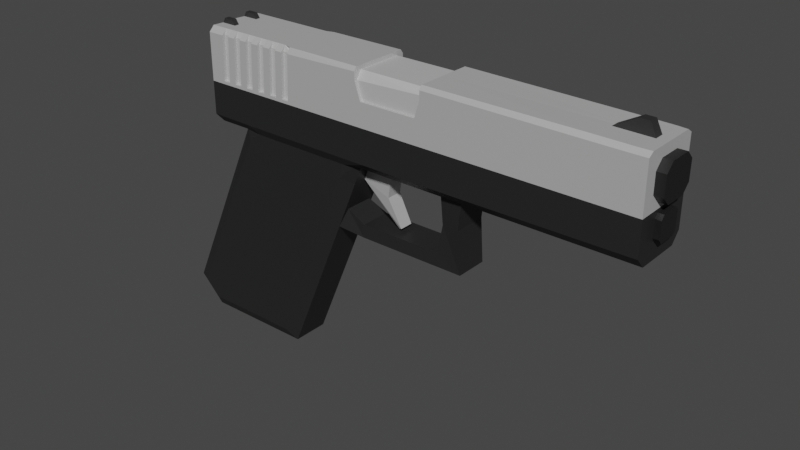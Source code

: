 # Source: Handgun.blend  (saved by Blender 2.93.21; exported with 4.5.12 LTS)
import bpy
from mathutils import Matrix  # noqa: F401  (used for matrix-valued properties, if any)

bpy.ops.wm.read_factory_settings(use_empty=True)
scene = bpy.context.scene
scene.name = 'Scene'

# ---- collections
col_collection = bpy.data.collections.new('Collection'); scene.collection.children.link(col_collection)

# ---- materials (node trees are filled in below, after node groups)
mat_top = bpy.data.materials.new('Top')
mat_top.use_transparent_shadow = False
mat_bottom = bpy.data.materials.new('Bottom')
mat_bottom.use_transparent_shadow = False
mat_barrel = bpy.data.materials.new('Barrel')
mat_barrel.use_transparent_shadow = False
mat_top_details = bpy.data.materials.new('Top Details')
mat_top_details.use_transparent_shadow = False
mat_ironsights = bpy.data.materials.new('Ironsights')
mat_ironsights.use_transparent_shadow = False

# ---- material node trees
mat_top.use_nodes = True; mat_top.node_tree.nodes.clear()
_N = mat_top.node_tree.nodes; _L = mat_top.node_tree.links
n0 = _N.new('ShaderNodeBsdfPrincipled'); n0.name = 'Principled BSDF'; n0.location = (10, 300)
n0.distribution = 'GGX'
n0.subsurface_method = 'BURLEY'
n0.inputs[0].default_value = (0.5926, 0.5926, 0.5926, 1.0)
n0.inputs[1].default_value = 0.3162
n0.inputs[3].default_value = 1.45
n0.inputs[27].default_value = (0.0, 0.0, 0.0, 1.0)
n0.inputs[28].default_value = 1.0
n1 = _N.new('ShaderNodeOutputMaterial'); n1.name = 'Material Output'; n1.location = (300, 300)
_L.new(n0.outputs[0], n1.inputs[0])
n1.is_active_output = True
mat_bottom.use_nodes = True; mat_bottom.node_tree.nodes.clear()
_N = mat_bottom.node_tree.nodes; _L = mat_bottom.node_tree.links
n0 = _N.new('ShaderNodeBsdfPrincipled'); n0.name = 'Principled BSDF'; n0.location = (10, 300)
n0.distribution = 'GGX'
n0.subsurface_method = 'BURLEY'
n0.inputs[0].default_value = (0.02365, 0.02365, 0.02365, 1.0)
n0.inputs[1].default_value = 0.2279
n0.inputs[3].default_value = 1.45
n0.inputs[27].default_value = (0.0, 0.0, 0.0, 1.0)
n0.inputs[28].default_value = 1.0
n1 = _N.new('ShaderNodeOutputMaterial'); n1.name = 'Material Output'; n1.location = (300, 300)
_L.new(n0.outputs[0], n1.inputs[0])
n1.is_active_output = True
mat_barrel.use_nodes = True; mat_barrel.node_tree.nodes.clear()
_N = mat_barrel.node_tree.nodes; _L = mat_barrel.node_tree.links
n0 = _N.new('ShaderNodeBsdfPrincipled'); n0.name = 'Principled BSDF'; n0.location = (10, 300)
n0.distribution = 'GGX'
n0.subsurface_method = 'BURLEY'
n0.inputs[0].default_value = (0.01885, 0.01885, 0.01885, 1.0)
n0.inputs[1].default_value = 0.375
n0.inputs[3].default_value = 1.45
n0.inputs[27].default_value = (0.0, 0.0, 0.0, 1.0)
n0.inputs[28].default_value = 1.0
n1 = _N.new('ShaderNodeOutputMaterial'); n1.name = 'Material Output'; n1.location = (300, 300)
_L.new(n0.outputs[0], n1.inputs[0])
n1.is_active_output = True
mat_top_details.use_nodes = True; mat_top_details.node_tree.nodes.clear()
_N = mat_top_details.node_tree.nodes; _L = mat_top_details.node_tree.links
n0 = _N.new('ShaderNodeBsdfPrincipled'); n0.name = 'Principled BSDF'; n0.location = (10, 300)
n0.distribution = 'GGX'
n0.subsurface_method = 'BURLEY'
n0.inputs[0].default_value = (0.4969, 0.4969, 0.4969, 1.0)
n0.inputs[3].default_value = 1.45
n0.inputs[27].default_value = (0.0, 0.0, 0.0, 1.0)
n0.inputs[28].default_value = 1.0
n1 = _N.new('ShaderNodeOutputMaterial'); n1.name = 'Material Output'; n1.location = (300, 300)
_L.new(n0.outputs[0], n1.inputs[0])
n1.is_active_output = True
mat_ironsights.use_nodes = True; mat_ironsights.node_tree.nodes.clear()
_N = mat_ironsights.node_tree.nodes; _L = mat_ironsights.node_tree.links
n0 = _N.new('ShaderNodeBsdfPrincipled'); n0.name = 'Principled BSDF'; n0.location = (10, 300)
n0.distribution = 'GGX'
n0.subsurface_method = 'BURLEY'
n0.inputs[0].default_value = (0.03968, 0.03968, 0.03968, 1.0)
n0.inputs[1].default_value = 0.4118
n0.inputs[3].default_value = 1.45
n0.inputs[27].default_value = (0.0, 0.0, 0.0, 1.0)
n0.inputs[28].default_value = 1.0
n1 = _N.new('ShaderNodeOutputMaterial'); n1.name = 'Material Output'; n1.location = (300, 300)
_L.new(n0.outputs[0], n1.inputs[0])
n1.is_active_output = True

# ---- world
world_world = bpy.data.worlds.new('World'); scene.world = world_world
world_world.use_nodes = True; world_world.node_tree.nodes.clear()
_N = world_world.node_tree.nodes; _L = world_world.node_tree.links
n0 = _N.new('ShaderNodeOutputWorld'); n0.name = 'World Output'; n0.location = (300, 300)
n1 = _N.new('ShaderNodeBackground'); n1.name = 'Background'; n1.location = (10, 300)
n1.inputs[0].default_value = (0.05088, 0.05088, 0.05088, 1.0)
_L.new(n1.outputs[0], n0.inputs[0])
n0.is_active_output = True
world_world.color = (0.05088, 0.05088, 0.05088)
world_world.use_sun_shadow = False
world_world.sun_shadow_jitter_overblur = 0.0

# ---- meshes
me_plane = bpy.data.meshes.new('Plane')
me_plane.from_pydata([(-0.9571, 0.4939, 5.173e-10), (-0.9571, 0.1414, 0.0), (0.6256, 0.1414, 0.0), (-0.7854, 0.4944, -1.116e-08), (-0.921, 0.4939, 5.173e-10), (-0.8663, 0.5388, -4.239e-09), (-0.8663, 0.539, -0.01627), (0.06763, 0.5008, 0.0), (0.6729, 0.5008, 0.0), (0.3611, 0.5008, 0.0), (0.6446, 0.5008, 0.0), (0.6163, 0.5008, 0.0), (0.5879, 0.5008, 0.0), (0.5596, 0.5008, 0.0), (0.5312, 0.5008, 0.0), (0.5029, 0.5008, 0.0), (0.4745, 0.5008, 0.0), (0.4462, 0.5008, 0.0), (0.4178, 0.5008, 0.0), (0.3895, 0.5008, 0.0), (0.759, 0.1784, 0.0), (-0.9571, 0.1793, 0.0), (0.4278, -0.6749, 0.0), (0.8532, -0.6749, 0.0), (0.9522, -0.5756, 0.0), (-0.2302, 0.1414, 0.0), (0.1652, -0.0446, 0.0), (-0.2425, 0.02718, 0.0), (-0.224, -0.07881, 0.0), (0.09047, -0.0797, 0.0), (-0.3194, 0.1414, 0.0), (0.1949, -0.116, 0.0), (0.09135, -0.1283, 0.0), (-0.3194, -0.1283, 0.0), (-0.307, 0.02895, 0.0), (-0.9571, 0.327, 0.0), (-0.9571, 0.4569, 0.0), (-0.9902, 0.4569, 1.348e-09), (-0.9892, 0.3265, 1.348e-09), (-0.9571, 0.2008, 0.0), (-0.9571, 0.2914, 8.4e-10), (-0.979, 0.2914, 2.189e-09), (-0.9785, 0.2008, 1.348e-09), (0.1179, 0.06899, 0.0), (-0.009254, 0.1414, 0.0), (0.006081, 0.03566, 0.0), (-0.04667, -0.06371, 0.0), (-0.0344, -0.06862, 0.0), (-0.9571, 0.4569, -0.1184), (-0.7854, 0.4947, -0.01627), (-0.1922, 0.454, -0.1184), (-0.173, 0.3913, -0.1184), (0.04505, 0.3913, -0.1184), (0.06763, 0.4561, -0.1184), (0.6806, 0.3136, -0.1184), (0.3972, 0.314, -0.1184), (0.3688, 0.314, -0.1184), (0.6523, 0.3136, -0.1184), (0.6239, 0.3137, -0.1184), (0.5956, 0.3137, -0.1184), (0.5672, 0.3138, -0.1184), (0.5389, 0.3138, -0.1184), (0.5105, 0.3138, -0.1184), (0.4822, 0.3139, -0.1184), (0.4538, 0.3139, -0.1184), (0.4255, 0.314, -0.1184), (-0.9571, 0.1793, -0.1184), (-0.9571, 0.3025, -0.1184), (-0.9571, 0.327, -0.1184), (-0.9571, 0.2008, -0.1184), (0.6806, 0.3136, -0.1065), (0.3972, 0.314, -0.1065), (0.3688, 0.314, -0.1065), (0.6523, 0.3136, -0.1065), (0.6239, 0.3137, -0.1065), (0.5956, 0.3137, -0.1065), (0.5672, 0.3138, -0.1065), (0.5389, 0.3138, -0.1065), (0.5105, 0.3138, -0.1065), (0.4822, 0.3139, -0.1065), (0.4538, 0.3139, -0.1065), (0.4255, 0.314, -0.1065), (-0.1922, 0.4863, -1.11e-16), (-0.1922, 0.454, -0.1077), (-0.173, 0.3913, -0.1077), (0.04505, 0.3913, -0.1077), (0.06763, 0.4561, -0.1077), (0.06763, 0.5008, -0.0174), (0.0832, 0.5008, 0.0), (0.06763, 0.4862, 0.0), (-0.1922, 0.5008, -0.0004054), (-0.307, 0.02895, -0.06336), (-0.3194, 0.1414, -0.06342), (-0.3194, -0.1283, -0.06105), (0.09135, -0.1283, -0.06088), (-0.2425, 0.02718, -0.0561), (-0.2302, 0.1414, -0.05502), (0.1652, -0.0446, -0.05425), (-0.224, -0.07881, -0.05862), (0.09047, -0.0797, -0.05902), (-0.0344, -0.06862, -0.02068), (0.1179, 0.06899, -0.02075), (-0.009254, 0.1414, -0.0317), (-0.04667, -0.06371, -0.02637), (0.006081, 0.03566, -0.02999), (0.08703, 0.1473, -0.0216), (0.6256, 0.1414, -0.06978), (0.08736, 0.1443, -0.06978), (0.2398, -0.09729, -0.1002), (0.1949, -0.116, -0.06978), (0.4278, -0.6749, -0.06978), (0.4602, -0.6263, -0.1002), (0.8532, -0.6749, -0.06978), (0.833, -0.6263, -0.1002), (0.9522, -0.5756, -0.06978), (0.8941, -0.5651, -0.1002), (0.1627, 0.08768, -0.1002), (0.1181, 0.0691, -0.06978), (0.1652, -0.0446, -0.06978), (0.21, -0.02591, -0.1002), (-0.9571, 0.4804, -0.1184), (-0.9571, 0.4939, -0.09798), (-0.921, 0.4804, -0.1184), (-0.921, 0.4944, -0.1009), (-0.1922, 0.5008, -0.1077), (-0.7854, 0.4962, -0.1021), (-0.8625, 0.4804, -0.1184), (0.3611, 0.5008, -0.1065), (0.362, 0.4804, -0.1184), (0.6738, 0.4804, -0.1184), (0.6729, 0.5008, -0.09798), (0.3903, 0.4804, -0.1184), (0.3895, 0.5008, -0.09798), (0.6446, 0.5008, -0.09798), (0.6454, 0.4804, -0.1184), (0.6171, 0.4804, -0.1184), (0.6163, 0.5008, -0.09798), (0.5879, 0.5008, -0.09798), (0.5887, 0.4804, -0.1184), (0.5604, 0.4804, -0.1184), (0.5596, 0.5008, -0.09798), (0.5312, 0.5008, -0.09798), (0.5321, 0.4804, -0.1184), (0.5037, 0.4804, -0.1184), (0.5029, 0.5008, -0.09798), (0.4745, 0.5008, -0.09798), (0.4754, 0.4804, -0.1184), (0.447, 0.4804, -0.1184), (0.4462, 0.5008, -0.09798), (0.4178, 0.5008, -0.09798), (0.4187, 0.4804, -0.1184), (0.3903, 0.4804, -0.1065), (0.362, 0.4804, -0.1065), (0.3611, 0.4919, -0.09611), (0.6738, 0.4804, -0.1065), (0.6454, 0.4804, -0.1065), (0.6171, 0.4804, -0.1065), (0.5887, 0.4804, -0.1065), (0.5604, 0.4804, -0.1065), (0.5321, 0.4804, -0.1065), (0.5037, 0.4804, -0.1065), (0.4754, 0.4804, -0.1065), (0.447, 0.4804, -0.1065), (0.4187, 0.4804, -0.1065), (-0.1922, 0.4657, -0.1077), (-0.1922, 0.4861, -0.08731), (-0.1922, 0.486, -0.1183), (0.06763, 0.4864, -0.08731), (0.06763, 0.4864, -0.1183), (0.06763, 0.5007, -0.1077), (-0.3194, 0.1414, -0.08439), (-0.3194, 0.1754, -0.1184), (-0.9571, 0.1414, -0.08439), (-0.009254, 0.1754, -0.1184), (-0.009254, 0.1414, -0.08439), (-0.2302, 0.1754, -0.1184), (-0.2302, 0.1414, -0.08439), (0.1403, 0.1429, -0.1002), (0.1034, 0.1434, -0.08445), (0.1534, 0.11, -0.1002), (0.03911, 0.1754, -0.1184), (0.07279, 0.1434, -0.08445), (-0.9004, 0.5387, -0.01627), (-0.9004, 0.5385, -4.22e-09), (-0.921, 0.494, -0.01781), (-0.99, 0.4272, -0.0714), (-0.9902, 0.4569, -0.04193), (-0.9892, 0.3265, -0.04131), (-0.9894, 0.3561, -0.07107), (-0.9571, 0.3566, -0.07138), (-0.9571, 0.327, -0.04183), (-0.9571, 0.327, -0.1011), (-0.9571, 0.4569, -0.04153), (-0.9571, 0.4272, -0.07121), (-0.9571, 0.4569, -0.1008), (-0.9785, 0.2008, -0.03427), (-0.9785, 0.2172, -0.04654), (-0.9789, 0.2768, -0.04654), (-0.979, 0.2914, -0.03415), (-0.9571, 0.2172, -0.04646), (-0.9571, 0.2008, -0.03448), (-0.9571, 0.2008, -0.06731), (-0.9571, 0.2914, -0.03253), (-0.9571, 0.2768, -0.04522), (-0.9571, 0.3025, -0.06548), (0.6105, 0.1414, -0.08356), (0.5719, 0.1762, -0.1184), (0.5376, 0.1441, -0.1002), (0.5867, 0.1097, -0.1002), (0.6394, 0.1414, -0.08356), (0.738, 0.5008, 0.0), (0.759, 0.4797, 0.0), (0.759, 0.1624, 0.0), (0.738, 0.1414, 0.0), (0.738, 0.1784, -0.1184), (0.759, 0.1784, -0.09458), (0.759, 0.4797, -0.08926), (0.738, 0.5008, -0.09798), (0.738, 0.4804, -0.1184), (0.759, 0.1624, -0.07939), (0.738, 0.1414, -0.08356), (0.738, 0.3029, -0.1184), (0.759, 0.301, 0.0), (0.759, 0.3013, -0.09463), (-0.9571, 0.3023, 5.828e-10), (0.6729, 0.5008, -0.04054), (0.6729, 0.5008, -0.05903), (0.7316, 0.5008, -0.0401), (0.7314, 0.5008, -0.05903), (0.7219, 0.5193, -0.05903), (0.7219, 0.5193, -0.04017), (0.6853, 0.5193, -0.05903), (0.6853, 0.5193, -0.04045)], [], [(212, 219, 215, 20), (5, 3, 49, 6), (86, 85, 84, 83, 164), (210, 227, 225, 8), (36, 37, 38, 35), (40, 41, 42, 39), (24, 114, 106, 2), (49, 125, 123, 184), (169, 167, 89, 87), (18, 149, 132, 19), (65, 81, 80, 64), (57, 73, 70, 54), (81, 65, 150, 163), (12, 137, 140, 13), (73, 57, 134, 155), (76, 158, 139, 60), (4, 184, 123, 121, 0), (28, 98, 95, 27), (29, 99, 98, 28), (53, 86, 168), (26, 97, 99, 29), (32, 94, 109, 31), (33, 93, 94, 32), (34, 91, 93, 33), (3, 90, 124, 125, 49), (30, 92, 91, 34), (48, 68, 191, 189, 193, 194), (38, 187, 190, 35), (193, 189, 188, 185), (135, 134, 57, 58), (69, 201, 199, 203, 204, 67), (139, 138, 59, 60), (176, 96, 92, 170), (39, 200, 201, 69, 66, 21), (217, 218, 129, 130), (25, 96, 176, 174, 102, 44), (143, 142, 61, 62), (203, 199, 196, 197), (195, 42, 41, 198, 197, 196), (118, 109, 97), (147, 146, 63, 64), (23, 112, 114, 24), (2, 106, 209, 220, 213), (44, 102, 104, 45), (43, 101, 117, 118, 97, 26), (131, 150, 65, 55), (45, 104, 103, 46), (105, 107, 117), (46, 103, 100, 47), (107, 105, 102, 174, 181), (47, 100, 101, 43), (117, 101, 105), (27, 95, 96, 25), (19, 132, 127, 9), (157, 156, 74, 75), (155, 154, 70, 73), (82, 165, 124, 90), (163, 162, 80, 81), (161, 160, 78, 79), (159, 158, 76, 77), (14, 141, 144, 15), (59, 75, 74, 58), (77, 61, 142, 159), (10, 133, 136, 11), (56, 72, 71, 55), (16, 145, 148, 17), (152, 151, 71, 72), (61, 77, 76, 60), (74, 156, 135, 58), (63, 79, 78, 62), (89, 7, 87), (51, 84, 85, 52), (4, 183, 182, 184), (52, 85, 86, 53), (50, 83, 84, 51), (71, 151, 131, 55), (167, 165, 82, 89), (87, 7, 88), (88, 7, 89), (164, 83, 50, 166), (96, 95, 91, 92), (95, 98, 93, 91), (98, 99, 94, 93), (94, 99, 97, 109), (22, 110, 112, 23), (21, 66, 172, 1), (100, 103, 104, 102, 101), (107, 178, 179, 116, 117), (101, 102, 105), (31, 109, 110, 22), (114, 115, 208, 205, 106), (66, 206, 207, 177, 180, 173, 175, 171), (109, 108, 111, 110), (110, 111, 113, 112), (112, 113, 115, 114), (177, 207, 208, 115, 113, 111, 108, 119, 116, 179), (117, 116, 119, 118), (118, 119, 108, 109), (107, 181, 178), (205, 209, 106), (80, 162, 147, 64), (78, 160, 143, 62), (70, 154, 129, 54), (75, 59, 138, 157), (79, 63, 146, 161), (72, 56, 128, 152), (164, 166, 124, 165), (167, 169, 168, 86), (123, 122, 120, 121), (124, 166, 126, 125), (125, 126, 122, 123), (127, 128, 168, 169), (133, 134, 135, 136), (137, 138, 139, 140), (141, 142, 143, 144), (145, 146, 147, 148), (149, 150, 131, 132), (132, 151, 152, 153), (130, 154, 155, 133), (136, 156, 157, 137), (140, 158, 159, 141), (144, 160, 161, 145), (148, 162, 163, 149), (167, 86, 164, 165), (177, 179, 178), (171, 170, 172, 66), (173, 174, 176, 175), (175, 176, 170, 171), (177, 178, 181, 180), (174, 173, 180, 181), (1, 172, 170, 92, 30), (183, 5, 6, 182), (184, 182, 6, 49), (40, 202, 198, 41), (35, 190, 191, 68, 67, 204, 224), (36, 192, 186, 37), (0, 121, 120, 48, 194, 192, 36), (189, 191, 190), (192, 194, 193), (187, 188, 189, 190), (185, 186, 192, 193), (37, 186, 185, 188, 187, 38), (199, 201, 200), (202, 204, 203), (195, 196, 199, 200), (197, 198, 202, 203), (42, 195, 200, 39), (206, 214, 220, 209), (205, 208, 207, 206), (209, 205, 206), (66, 69, 67, 221, 214, 206), (216, 218, 217), (215, 214, 221, 223), (210, 211, 216, 217, 228, 227), (219, 220, 214, 215), (220, 219, 212, 213), (20, 215, 223, 222), (130, 129, 154), (134, 133, 155), (157, 138, 137), (159, 142, 141), (146, 145, 161), (163, 150, 149), (127, 153, 152, 128), (156, 136, 135), (158, 140, 139), (160, 144, 143), (162, 148, 147), (132, 131, 151), (9, 127, 169, 87, 88), (127, 132, 153), (17, 148, 149, 18), (15, 144, 145, 16), (13, 140, 141, 14), (11, 136, 137, 12), (10, 8, 225, 226, 130, 133), (67, 68, 48, 120, 122, 126, 166, 50, 51, 52, 53, 168, 128, 56, 55, 65, 64, 63, 62, 61, 60, 59, 58, 57, 54, 129, 218, 221), (221, 218, 216, 223), (223, 216, 211, 222), (204, 202, 40, 224), (228, 217, 130, 226), (228, 229, 230, 227), (229, 231, 232, 230), (231, 226, 225, 232), (226, 231, 229, 228), (227, 230, 232, 225)])
me_plane.polygons.foreach_set('material_index', [1, 4, 3, 0, 0, 0, 1, 0, 0, 0, 0, 0, 0, 0, 0, 0, 0, 1, 1, 0, 1, 1, 1, 1, 0, 1, 0, 2, 2, 0, 1, 0, 1, 1, 0, 1, 0, 2, 2, 1, 0, 1, 1, 0, 1, 0, 0, 1, 0, 1, 0, 1, 1, 0, 3, 3, 0, 3, 3, 3, 0, 0, 0, 0, 0, 0, 3, 0, 0, 0, 0, 0, 4, 0, 0, 0, 3, 0, 0, 0, 1, 1, 1, 1, 1, 1, 0, 1, 0, 1, 1, 1, 1, 1, 1, 1, 1, 1, 1, 1, 0, 0, 0, 0, 0, 0, 0, 0, 0, 0, 0, 0, 0, 0, 0, 0, 0, 3, 3, 3, 3, 3, 3, 3, 1, 1, 1, 1, 1, 1, 1, 4, 4, 2, 0, 2, 0, 0, 0, 2, 2, 2, 1, 1, 2, 2, 2, 1, 1, 1, 1, 0, 1, 0, 1, 1, 1, 0, 0, 0, 0, 0, 0, 0, 0, 0, 0, 0, 0, 0, 0, 0, 0, 0, 0, 0, 0, 0, 0, 1, 0, 4, 4, 4, 4, 4])
_uv = me_plane.uv_layers.new(name='UVMap')
_uv.uv.foreach_set('vector', [0.8057, 0.5935, 0.8057, 0.5935, 0.8057, 0.6027, 0.8057, 0.6027, 0.1474, 0.7882, 0.1526, 0.7882, 0.1523, 0.7892, 0.1472, 0.7891, 0.5272, 0.7682, 0.5181, 0.7252, 0.4303, 0.7252, 0.4226, 0.7612, 0.4226, 0.7679, 0.7972, 0.7882, 0.7972, 0.7882, 0.7711, 0.7882, 0.7711, 0.7882, 0.1145, 0.7629, 0.1047, 0.7629, 0.1052, 0.6879, 0.1145, 0.6882, 0.1145, 0.6741, 0.1093, 0.6741, 0.1095, 0.6155, 0.1145, 0.6155, 0.8835, 0.1688, 0.8835, 0.1688, 0.752, 0.5814, 0.752, 0.5814, 0.1523, 0.7892, 0.151, 0.7944, 0.129, 0.7942, 0.129, 0.7892, 0.5272, 0.7882, 0.5272, 0.7815, 0.5272, 0.7882, 0.5272, 0.7882, 0.6683, 0.7882, 0.6683, 0.7882, 0.6569, 0.7882, 0.6569, 0.7882, 0.6714, 0.6807, 0.6714, 0.6807, 0.6828, 0.6806, 0.6828, 0.6806, 0.7627, 0.6805, 0.7627, 0.6805, 0.7741, 0.6805, 0.7741, 0.6805, 0.6714, 0.6807, 0.6714, 0.6807, 0.6686, 0.7764, 0.6686, 0.7764, 0.7368, 0.7882, 0.7368, 0.7882, 0.7254, 0.7882, 0.7254, 0.7882, 0.7627, 0.6805, 0.7627, 0.6805, 0.76, 0.7764, 0.76, 0.7764, 0.7285, 0.6805, 0.7257, 0.7764, 0.7257, 0.7764, 0.7285, 0.6805, 0.129, 0.7882, 0.129, 0.7882, 0.129, 0.7882, 0.1145, 0.7882, 0.1145, 0.7882, 0.4098, 0.4546, 0.4098, 0.4546, 0.4023, 0.5156, 0.4023, 0.5156, 0.5364, 0.4541, 0.5364, 0.4541, 0.4098, 0.4546, 0.4098, 0.4546, 0.5272, 0.7624, 0.5272, 0.7624, 0.5272, 0.7799, 0.5665, 0.4743, 0.5665, 0.4743, 0.5364, 0.4541, 0.5364, 0.4541, 0.5368, 0.4262, 0.5368, 0.4262, 0.5785, 0.4333, 0.5785, 0.4333, 0.3714, 0.4262, 0.3714, 0.4262, 0.5368, 0.4262, 0.5368, 0.4262, 0.3763, 0.5167, 0.3763, 0.5167, 0.3714, 0.4262, 0.3714, 0.4262, 0.1526, 0.7882, 0.4226, 0.7882, 0.4226, 0.7882, 0.1526, 0.7882, 0.1526, 0.7882, 0.3714, 0.5814, 0.3714, 0.5814, 0.3763, 0.5167, 0.3763, 0.5167, 0.1145, 0.7629, 0.1145, 0.6882, 0.1145, 0.6882, 0.1145, 0.7052, 0.1145, 0.7458, 0.1145, 0.7629, 0.1052, 0.6879, 0.1052, 0.6879, 0.1145, 0.6882, 0.1145, 0.6882, 0.1145, 0.7458, 0.1145, 0.7052, 0.1051, 0.7049, 0.1048, 0.7458, 0.7486, 0.7764, 0.76, 0.7764, 0.7627, 0.6805, 0.7513, 0.6805, 0.1145, 0.6155, 0.1145, 0.6155, 0.1145, 0.625, 0.1145, 0.6646, 0.1145, 0.6741, 0.1145, 0.6741, 0.7257, 0.7764, 0.7371, 0.7764, 0.7399, 0.6805, 0.7285, 0.6805, 0.4073, 0.5814, 0.4073, 0.5814, 0.3714, 0.5814, 0.3714, 0.5814, 0.1145, 0.6155, 0.1145, 0.6155, 0.1145, 0.6155, 0.1145, 0.6155, 0.1145, 0.6032, 0.1145, 0.6032, 0.7972, 0.7882, 0.7972, 0.7764, 0.7714, 0.7764, 0.7711, 0.7882, 0.4073, 0.5814, 0.4073, 0.5814, 0.4073, 0.5814, 0.4963, 0.5814, 0.4963, 0.5814, 0.4963, 0.5814, 0.7029, 0.7764, 0.7143, 0.7764, 0.7171, 0.6806, 0.7056, 0.6806, 0.1145, 0.6646, 0.1145, 0.625, 0.1095, 0.625, 0.1093, 0.6646, 0.1095, 0.6155, 0.1095, 0.6155, 0.1093, 0.6741, 0.1093, 0.6741, 0.1093, 0.6646, 0.1095, 0.625, 0.5665, 0.4743, 0.5785, 0.4333, 0.5665, 0.4743, 0.6801, 0.7764, 0.6915, 0.7764, 0.6942, 0.6806, 0.6828, 0.6806, 0.8437, 0.1116, 0.8437, 0.1116, 0.8835, 0.1688, 0.8835, 0.1688, 0.752, 0.5814, 0.752, 0.5814, 0.7576, 0.5814, 0.7972, 0.5814, 0.7972, 0.5814, 0.4963, 0.5814, 0.4963, 0.5814, 0.5024, 0.5205, 0.5024, 0.5205, 0.5475, 0.5397, 0.5475, 0.5397, 0.5475, 0.5397, 0.5665, 0.4743, 0.5665, 0.4743, 0.5665, 0.4743, 0.6572, 0.7764, 0.6686, 0.7764, 0.6714, 0.6807, 0.66, 0.6807, 0.5024, 0.5205, 0.5024, 0.5205, 0.4812, 0.4633, 0.4812, 0.4633, 0.5408, 0.5627, 0.5381, 0.572, 0.5506, 0.5288, 0.4812, 0.4633, 0.4812, 0.4633, 0.4861, 0.4605, 0.4861, 0.4605, 0.5381, 0.572, 0.5408, 0.5627, 0.4963, 0.5814, 0.4963, 0.5814, 0.5313, 0.5748, 0.4861, 0.4605, 0.4861, 0.4605, 0.5475, 0.5397, 0.5475, 0.5397, 0.5475, 0.5397, 0.5475, 0.5397, 0.5408, 0.5627, 0.4023, 0.5156, 0.4023, 0.5156, 0.4073, 0.5814, 0.4073, 0.5814, 0.6569, 0.7882, 0.6569, 0.7882, 0.6455, 0.7882, 0.6455, 0.7882, 0.7371, 0.7764, 0.7486, 0.7764, 0.7513, 0.6805, 0.7399, 0.6805, 0.76, 0.7764, 0.7714, 0.7764, 0.7741, 0.6805, 0.7627, 0.6805, 0.4226, 0.7882, 0.4226, 0.7813, 0.4226, 0.7881, 0.4226, 0.7882, 0.6686, 0.7764, 0.6801, 0.7764, 0.6828, 0.6806, 0.6714, 0.6807, 0.6915, 0.7764, 0.7029, 0.7764, 0.7056, 0.6806, 0.6942, 0.6806, 0.7143, 0.7764, 0.7257, 0.7764, 0.7285, 0.6805, 0.7171, 0.6806, 0.714, 0.7882, 0.714, 0.7882, 0.7026, 0.7882, 0.7026, 0.7882, 0.7399, 0.6805, 0.7399, 0.6805, 0.7513, 0.6805, 0.7513, 0.6805, 0.7171, 0.6806, 0.7171, 0.6806, 0.7143, 0.7764, 0.7143, 0.7764, 0.7596, 0.7882, 0.7596, 0.7882, 0.7482, 0.7882, 0.7482, 0.7882, 0.6486, 0.6807, 0.6486, 0.6807, 0.66, 0.6807, 0.66, 0.6807, 0.6911, 0.7882, 0.6911, 0.7882, 0.6797, 0.7882, 0.6797, 0.7882, 0.6458, 0.7764, 0.6572, 0.7764, 0.66, 0.6807, 0.6486, 0.6807, 0.7171, 0.6806, 0.7171, 0.6806, 0.7285, 0.6805, 0.7285, 0.6805, 0.7513, 0.6805, 0.7486, 0.7764, 0.7486, 0.7764, 0.7513, 0.6805, 0.6942, 0.6806, 0.6942, 0.6806, 0.7056, 0.6806, 0.7056, 0.6806, 0.5272, 0.7882, 0.5272, 0.7882, 0.5272, 0.7882, 0.4303, 0.7252, 0.4303, 0.7252, 0.5181, 0.7252, 0.5181, 0.7252, 0.129, 0.7882, 0.1337, 0.7882, 0.1336, 0.7891, 0.129, 0.7891, 0.5181, 0.7252, 0.5181, 0.7252, 0.5272, 0.7624, 0.5272, 0.7624, 0.4226, 0.7612, 0.4226, 0.7612, 0.4303, 0.7252, 0.4303, 0.7252, 0.66, 0.6807, 0.6572, 0.7764, 0.6572, 0.7764, 0.66, 0.6807, 0.5272, 0.7815, 0.4226, 0.7813, 0.4226, 0.7882, 0.5272, 0.7882, 0.5272, 0.7882, 0.5272, 0.7882, 0.5335, 0.7882, 0.5335, 0.7882, 0.5272, 0.7882, 0.5272, 0.7798, 0.4226, 0.7679, 0.4226, 0.7612, 0.4226, 0.7612, 0.4226, 0.7796, 0.4073, 0.5814, 0.4023, 0.5156, 0.3763, 0.5167, 0.3714, 0.5814, 0.4023, 0.5156, 0.4098, 0.4546, 0.3714, 0.4262, 0.3763, 0.5167, 0.4098, 0.4546, 0.5364, 0.4541, 0.5368, 0.4262, 0.3714, 0.4262, 0.5368, 0.4262, 0.5364, 0.4541, 0.5665, 0.4743, 0.5785, 0.4333, 0.6723, 0.1116, 0.6723, 0.1116, 0.8437, 0.1116, 0.8437, 0.1116, 0.1145, 0.6032, 0.1145, 0.6032, 0.1145, 0.5814, 0.1145, 0.5814, 0.4861, 0.4605, 0.4812, 0.4633, 0.5024, 0.5205, 0.4963, 0.5814, 0.5475, 0.5397, 0.5381, 0.572, 0.5436, 0.5748, 0.5618, 0.5633, 0.5655, 0.5504, 0.5506, 0.5288, 0.5475, 0.5397, 0.4963, 0.5814, 0.5408, 0.5627, 0.5785, 0.4333, 0.5785, 0.4333, 0.6723, 0.1116, 0.6723, 0.1116, 0.8835, 0.1688, 0.8601, 0.1748, 0.7363, 0.5631, 0.7459, 0.5814, 0.752, 0.5814, 0.1145, 0.6009, 0.7304, 0.6027, 0.7165, 0.5829, 0.5565, 0.6009, 0.5158, 0.6009, 0.4963, 0.6009, 0.4073, 0.6009, 0.3714, 0.6009, 0.5785, 0.4333, 0.5966, 0.444, 0.6853, 0.1396, 0.6723, 0.1116, 0.6723, 0.1116, 0.6853, 0.1396, 0.8355, 0.1396, 0.8437, 0.1116, 0.8437, 0.1116, 0.8355, 0.1396, 0.8601, 0.1748, 0.8835, 0.1688, 0.5565, 0.6009, 0.7165, 0.5829, 0.7363, 0.5631, 0.8601, 0.1748, 0.8355, 0.1396, 0.6853, 0.1396, 0.5966, 0.444, 0.5846, 0.4851, 0.5655, 0.5504, 0.5618, 0.5633, 0.5475, 0.5397, 0.5655, 0.5504, 0.5846, 0.4851, 0.5665, 0.4743, 0.5665, 0.4743, 0.5846, 0.4851, 0.5966, 0.444, 0.5785, 0.4333, 0.5381, 0.572, 0.5313, 0.5748, 0.5382, 0.5715, 0.7459, 0.5814, 0.7576, 0.5814, 0.752, 0.5814, 0.6828, 0.6806, 0.6801, 0.7764, 0.6801, 0.7764, 0.6828, 0.6806, 0.7056, 0.6806, 0.7029, 0.7764, 0.7029, 0.7764, 0.7056, 0.6806, 0.7741, 0.6805, 0.7714, 0.7764, 0.7714, 0.7764, 0.7741, 0.6805, 0.7399, 0.6805, 0.7399, 0.6805, 0.7371, 0.7764, 0.7371, 0.7764, 0.6942, 0.6806, 0.6942, 0.6806, 0.6915, 0.7764, 0.6915, 0.7764, 0.6486, 0.6807, 0.6486, 0.6807, 0.6458, 0.7764, 0.6458, 0.7764, 0.4226, 0.7679, 0.4226, 0.7796, 0.4226, 0.7881, 0.4226, 0.7797, 0.5272, 0.7815, 0.5272, 0.7881, 0.5272, 0.7799, 0.5272, 0.7799, 0.129, 0.7882, 0.129, 0.7764, 0.1145, 0.7764, 0.1145, 0.7882, 0.4226, 0.7882, 0.4226, 0.7796, 0.1526, 0.7764, 0.1526, 0.7882, 0.1526, 0.7952, 0.1526, 0.7764, 0.129, 0.7764, 0.129, 0.7942, 0.6455, 0.7882, 0.6458, 0.7764, 0.5272, 0.7799, 0.5272, 0.7882, 0.7596, 0.7882, 0.76, 0.7764, 0.7486, 0.7764, 0.7482, 0.7882, 0.7368, 0.7882, 0.7371, 0.7764, 0.7257, 0.7764, 0.7254, 0.7882, 0.714, 0.7882, 0.7143, 0.7764, 0.7029, 0.7764, 0.7026, 0.7882, 0.6911, 0.7882, 0.6915, 0.7764, 0.6801, 0.7764, 0.6797, 0.7882, 0.6683, 0.7882, 0.6686, 0.7764, 0.6572, 0.7764, 0.6569, 0.7882, 0.6569, 0.7882, 0.6572, 0.7764, 0.6458, 0.7764, 0.6455, 0.7882, 0.7711, 0.7882, 0.7714, 0.7764, 0.76, 0.7764, 0.7596, 0.7882, 0.7482, 0.7882, 0.7486, 0.7764, 0.7371, 0.7764, 0.7368, 0.7882, 0.7254, 0.7882, 0.7257, 0.7764, 0.7143, 0.7764, 0.714, 0.7882, 0.7026, 0.7882, 0.7029, 0.7764, 0.6915, 0.7764, 0.6911, 0.7882, 0.6797, 0.7882, 0.6801, 0.7764, 0.6686, 0.7764, 0.6683, 0.7882, 0.5272, 0.7815, 0.5272, 0.7682, 0.4226, 0.7679, 0.4226, 0.7813, 0.5565, 0.6009, 0.5618, 0.5814, 0.5416, 0.5814, 0.3714, 0.6009, 0.3714, 0.5814, 0.1145, 0.5814, 0.1145, 0.6009, 0.4963, 0.6009, 0.4963, 0.5814, 0.4073, 0.5814, 0.4073, 0.6009, 0.4073, 0.6009, 0.4073, 0.5814, 0.3714, 0.5814, 0.3714, 0.6009, 0.5565, 0.6009, 0.5416, 0.5814, 0.5293, 0.5814, 0.5158, 0.6009, 0.4963, 0.5814, 0.4963, 0.6009, 0.5158, 0.6009, 0.5313, 0.5748, 0.1145, 0.5814, 0.1145, 0.5814, 0.3714, 0.5814, 0.3714, 0.5814, 0.3714, 0.5814, 0.1337, 0.7882, 0.1474, 0.7882, 0.1472, 0.7891, 0.1336, 0.7891, 0.129, 0.7891, 0.1336, 0.7891, 0.1472, 0.7891, 0.1523, 0.7892, 0.1145, 0.6741, 0.1145, 0.6741, 0.1093, 0.6741, 0.1093, 0.6741, 0.1145, 0.6882, 0.1145, 0.6882, 0.1145, 0.6882, 0.1145, 0.6882, 0.1145, 0.6741, 0.1145, 0.6741, 0.1145, 0.6784, 0.1145, 0.7629, 0.1145, 0.7629, 0.1047, 0.7629, 0.1047, 0.7629, 0.1145, 0.7882, 0.1145, 0.7882, 0.1145, 0.7764, 0.1145, 0.7629, 0.1145, 0.7629, 0.1145, 0.7629, 0.1145, 0.7629, 0.1145, 0.7052, 0.1145, 0.6882, 0.1144, 0.6882, 0.1145, 0.7629, 0.1145, 0.7629, 0.1145, 0.7629, 0.1052, 0.6879, 0.1051, 0.7049, 0.1145, 0.7052, 0.1145, 0.6882, 0.1048, 0.7458, 0.1047, 0.7629, 0.1145, 0.7629, 0.1145, 0.7458, 0.1047, 0.7629, 0.1047, 0.7629, 0.1048, 0.7458, 0.1051, 0.7049, 0.1052, 0.6879, 0.1052, 0.6879, 0.1145, 0.625, 0.1145, 0.6155, 0.1148, 0.6156, 0.1145, 0.6741, 0.1145, 0.6741, 0.1145, 0.6741, 0.1095, 0.6155, 0.1095, 0.625, 0.1145, 0.625, 0.1145, 0.6155, 0.1093, 0.6646, 0.1093, 0.6741, 0.1145, 0.6741, 0.1145, 0.6646, 0.1095, 0.6155, 0.1095, 0.6155, 0.1145, 0.6155, 0.1145, 0.6155, 0.7304, 0.6014, 0.7972, 0.6027, 0.7972, 0.5814, 0.7576, 0.5814, 0.7459, 0.5814, 0.7363, 0.5631, 0.7165, 0.5829, 0.7304, 0.5814, 0.7576, 0.5814, 0.7459, 0.5814, 0.7304, 0.6014, 0.1145, 0.6032, 0.1145, 0.6155, 0.1145, 0.6741, 0.7972, 0.6743, 0.7972, 0.6027, 0.7304, 0.6027, 0.8057, 0.776, 0.7972, 0.7764, 0.7972, 0.7882, 0.8057, 0.6027, 0.7972, 0.6027, 0.7972, 0.6743, 0.8057, 0.6734, 0.7972, 0.7882, 0.8057, 0.776, 0.8057, 0.776, 0.7972, 0.7882, 0.7972, 0.7882, 0.7972, 0.7882, 0.8057, 0.5935, 0.7972, 0.5814, 0.7972, 0.6027, 0.8057, 0.6027, 0.7972, 0.5814, 0.8057, 0.5935, 0.8057, 0.5935, 0.7972, 0.5814, 0.8057, 0.6027, 0.8057, 0.6027, 0.8057, 0.6734, 0.8057, 0.6732, 0.7711, 0.7882, 0.7714, 0.7764, 0.7714, 0.7764, 0.76, 0.7764, 0.7596, 0.7882, 0.76, 0.7764, 0.7371, 0.7764, 0.7371, 0.7764, 0.7368, 0.7882, 0.7143, 0.7764, 0.7143, 0.7764, 0.714, 0.7882, 0.6915, 0.7764, 0.6911, 0.7882, 0.6915, 0.7764, 0.6686, 0.7764, 0.6686, 0.7764, 0.6683, 0.7882, 0.6455, 0.7882, 0.6455, 0.7882, 0.6458, 0.7764, 0.6458, 0.7764, 0.7486, 0.7764, 0.7482, 0.7882, 0.7486, 0.7764, 0.7257, 0.7764, 0.7254, 0.7882, 0.7257, 0.7764, 0.7029, 0.7764, 0.7026, 0.7882, 0.7029, 0.7764, 0.6801, 0.7764, 0.6797, 0.7882, 0.6801, 0.7764, 0.6569, 0.7882, 0.6572, 0.7764, 0.6572, 0.7764, 0.6455, 0.7882, 0.6455, 0.7882, 0.5272, 0.7882, 0.5272, 0.7882, 0.5335, 0.7882, 0.6455, 0.7882, 0.6569, 0.7882, 0.6455, 0.7882, 0.6797, 0.7882, 0.6797, 0.7882, 0.6683, 0.7882, 0.6683, 0.7882, 0.7026, 0.7882, 0.7026, 0.7882, 0.6911, 0.7882, 0.6911, 0.7882, 0.7254, 0.7882, 0.7254, 0.7882, 0.714, 0.7882, 0.714, 0.7882, 0.7482, 0.7882, 0.7482, 0.7882, 0.7368, 0.7882, 0.7368, 0.7882, 0.7596, 0.7882, 0.7711, 0.7882, 0.7711, 0.7882, 0.7711, 0.7882, 0.7711, 0.7882, 0.7596, 0.7882, 0.1145, 0.6741, 0.1145, 0.6882, 0.1145, 0.7629, 0.1145, 0.7764, 0.129, 0.7764, 0.1526, 0.7764, 0.4226, 0.7796, 0.4226, 0.7612, 0.4303, 0.7252, 0.5181, 0.7252, 0.5272, 0.7624, 0.5272, 0.7799, 0.6458, 0.7764, 0.6486, 0.6807, 0.66, 0.6807, 0.6714, 0.6807, 0.6828, 0.6806, 0.6942, 0.6806, 0.7056, 0.6806, 0.7171, 0.6806, 0.7285, 0.6805, 0.7399, 0.6805, 0.7513, 0.6805, 0.7627, 0.6805, 0.7741, 0.6805, 0.7714, 0.7764, 0.7972, 0.7764, 0.7972, 0.6743, 0.7972, 0.6743, 0.7972, 0.7764, 0.8057, 0.7729, 0.8057, 0.6734, 0.8057, 0.6734, 0.8057, 0.7729, 0.8057, 0.776, 0.8057, 0.6732, 0.1145, 0.6741, 0.1145, 0.6741, 0.1145, 0.6741, 0.1145, 0.6784, 0.7946, 0.7882, 0.7972, 0.7882, 0.7711, 0.7882, 0.7711, 0.7882, 0.7946, 0.7882, 0.7908, 0.7882, 0.7908, 0.7882, 0.7947, 0.7882, 0.7908, 0.7882, 0.776, 0.7882, 0.776, 0.7882, 0.7908, 0.7882, 0.776, 0.7882, 0.7711, 0.7882, 0.7711, 0.7882, 0.776, 0.7882, 0.7711, 0.7882, 0.776, 0.7882, 0.7908, 0.7882, 0.7946, 0.7882, 0.7947, 0.7882, 0.7908, 0.7882, 0.776, 0.7882, 0.7711, 0.7882])
me_plane.materials.append(mat_top)
me_plane.materials.append(mat_bottom)
me_plane.materials.append(mat_barrel)
me_plane.materials.append(mat_top_details)
me_plane.materials.append(mat_ironsights)
me_plane.use_remesh_fix_poles = True
me_plane.use_remesh_preserve_attributes = False
me_plane.update()

# ---- objects
ob_plane = bpy.data.objects.new('Plane', me_plane)
ob_empty = bpy.data.objects.new('Empty', None)

# ---- transforms, parenting, visibility, modifiers, constraints
ob_plane.location = (0.0, 0.0, 0.0)
ob_plane.rotation_euler = (-1.571, 3.142, -1.51e-07)
_m = ob_plane.modifiers.new('Mirror', 'MIRROR')
_m.use_axis = (False, False, True)
ob_empty.location = (0.0, 0.0, 0.08743)
ob_empty.empty_display_type = 'IMAGE'
ob_empty.empty_display_size = 3.02
ob_empty.use_empty_image_alpha = True
ob_empty.color = (1.0, 1.0, 1.0, 0.4191)

# ---- collection membership
col_collection.objects.link(ob_plane)
col_collection.objects.link(ob_empty)

# ---- scene / render settings (as saved in the file)
scene.frame_start = 1; scene.frame_end = 250; scene.frame_set(157)
scene.render.engine = 'BLENDER_EEVEE_NEXT'
scene.cycles.use_denoising = False
scene.cycles.samples = 128
scene.cycles.sampling_pattern = 'TABULATED_SOBOL'
scene.cycles.use_adaptive_sampling = False
scene.cycles.use_light_tree = False
scene.view_settings.view_transform = 'Filmic'
bpy.context.view_layer.update()

# ---- added for rendering (the .blend has no active camera and no usable light): camera, sun
cam_auto = bpy.data.cameras.new('AutoCamera')
cam_auto.lens = 50.0
cam_auto.sensor_width = 36.0
cam_auto.clip_end = 1000.0
ob_auto_camera = bpy.data.objects.new('AutoCamera', cam_auto)
scene.collection.objects.link(ob_auto_camera)
ob_auto_camera.location = (2.14958, -2.5567, 1.63651)
ob_auto_camera.rotation_euler = (1.09748, -7.21219e-08, 0.694738)
scene.camera = ob_auto_camera
light_auto_sun = bpy.data.lights.new('AutoSun', 'SUN')
light_auto_sun.energy = 3.0
light_auto_sun.angle = 0.0523599
ob_auto_sun = bpy.data.objects.new('AutoSun', light_auto_sun)
scene.collection.objects.link(ob_auto_sun)
ob_auto_sun.rotation_euler = (0.872665, 0.174533, 0.523599)
bpy.context.view_layer.update()
